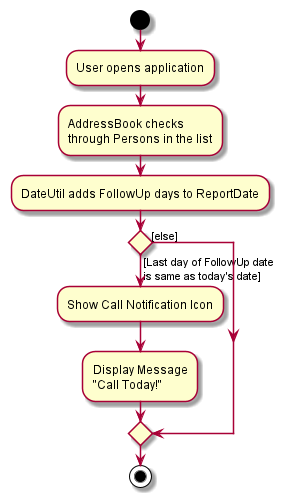

The diagram above was rendered by PlantUML. Its source (embedded in the PNG):
@startuml
start
:User opens application;
:AddressBook checks
through Persons in the list;
:DateUtil adds FollowUp days to ReportDate;


if () then ([Last day of FollowUp date
is same as today's date])
:Show Call Notification Icon;
:Display Message
"Call Today!";

else ([else])
endif
stop
@enduml